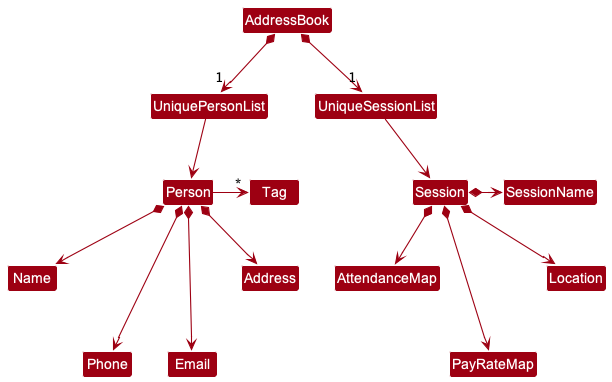

The diagram above was rendered by PlantUML. Its source (embedded in the PNG):
@startuml
!include style.puml
skinparam arrowThickness 1.1
skinparam arrowColor MODEL_COLOR
skinparam classBackgroundColor MODEL_COLOR

AddressBook *-down-> "1" UniquePersonList
AddressBook *-down-> "1" UniqueSessionList


UniquePersonList -down-> Person
UniqueSessionList -down-> Session

Person -> "*" Tag
Person *--> Name
Person *---> Phone
Person *---> Email
Person *--> Address

Session *-> SessionName
Session *--> AttendanceMap
Session *---> PayRateMap
Session *--> Location

@enduml